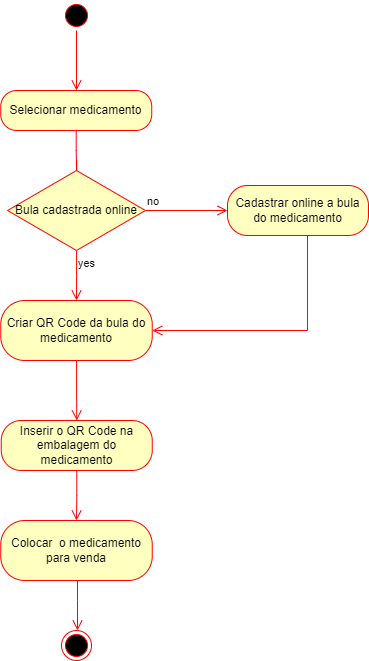

The diagram above was exported from draw.io. Its source (the exported page's mxGraphModel, read from the mxfile embedded in the PNG):
<mxGraphModel dx="1381" dy="764" grid="1" gridSize="10" guides="1" tooltips="1" connect="1" arrows="1" fold="1" page="1" pageScale="1" pageWidth="827" pageHeight="1169" math="0" shadow="0">
  <root>
    <mxCell id="0" />
    <mxCell id="1" parent="0" />
    <mxCell id="0ZfCzXflhmRoexfUDf6o-3" value="" style="ellipse;html=1;shape=startState;fillColor=#000000;strokeColor=#ff0000;" parent="1" vertex="1">
      <mxGeometry x="384" y="20" width="30" height="30" as="geometry" />
    </mxCell>
    <mxCell id="0ZfCzXflhmRoexfUDf6o-4" value="" style="edgeStyle=orthogonalEdgeStyle;html=1;verticalAlign=bottom;endArrow=open;endSize=8;strokeColor=#ff0000;rounded=0;" parent="1" source="0ZfCzXflhmRoexfUDf6o-3" edge="1">
      <mxGeometry relative="1" as="geometry">
        <mxPoint x="399" y="110" as="targetPoint" />
      </mxGeometry>
    </mxCell>
    <mxCell id="0ZfCzXflhmRoexfUDf6o-6" value="Selecionar medicamento" style="rounded=1;whiteSpace=wrap;html=1;arcSize=40;fontColor=#000000;fillColor=#ffffc0;strokeColor=#ff0000;" parent="1" vertex="1">
      <mxGeometry x="323.24" y="110" width="151" height="40" as="geometry" />
    </mxCell>
    <mxCell id="0ZfCzXflhmRoexfUDf6o-7" value="" style="edgeStyle=orthogonalEdgeStyle;html=1;verticalAlign=bottom;endArrow=open;endSize=8;strokeColor=#ff0000;rounded=0;startArrow=none;" parent="1" source="0ZfCzXflhmRoexfUDf6o-17" edge="1">
      <mxGeometry relative="1" as="geometry">
        <mxPoint x="399" y="210" as="targetPoint" />
      </mxGeometry>
    </mxCell>
    <mxCell id="0ZfCzXflhmRoexfUDf6o-8" value="Cadastrar online a bula do medicamento" style="rounded=1;whiteSpace=wrap;html=1;arcSize=40;fontColor=#000000;fillColor=#ffffc0;strokeColor=#ff0000;" parent="1" vertex="1">
      <mxGeometry x="550" y="205" width="141" height="50" as="geometry" />
    </mxCell>
    <mxCell id="0ZfCzXflhmRoexfUDf6o-9" value="" style="edgeStyle=orthogonalEdgeStyle;html=1;verticalAlign=bottom;endArrow=open;endSize=8;strokeColor=#ff0000;rounded=0;entryX=1;entryY=0.5;entryDx=0;entryDy=0;" parent="1" source="0ZfCzXflhmRoexfUDf6o-8" target="0ZfCzXflhmRoexfUDf6o-10" edge="1">
      <mxGeometry relative="1" as="geometry">
        <mxPoint x="620" y="360" as="targetPoint" />
        <Array as="points">
          <mxPoint x="630" y="350" />
        </Array>
      </mxGeometry>
    </mxCell>
    <mxCell id="0ZfCzXflhmRoexfUDf6o-10" value="Criar QR Code da bula do medicamento" style="rounded=1;whiteSpace=wrap;html=1;arcSize=40;fontColor=#000000;fillColor=#ffffc0;strokeColor=#ff0000;" parent="1" vertex="1">
      <mxGeometry x="323.25" y="320" width="151.5" height="60" as="geometry" />
    </mxCell>
    <mxCell id="0ZfCzXflhmRoexfUDf6o-11" value="" style="edgeStyle=orthogonalEdgeStyle;html=1;verticalAlign=bottom;endArrow=open;endSize=8;strokeColor=#ff0000;rounded=0;entryX=0.5;entryY=0;entryDx=0;entryDy=0;" parent="1" source="0ZfCzXflhmRoexfUDf6o-10" target="0ZfCzXflhmRoexfUDf6o-12" edge="1">
      <mxGeometry relative="1" as="geometry">
        <mxPoint x="399" y="410" as="targetPoint" />
      </mxGeometry>
    </mxCell>
    <mxCell id="0ZfCzXflhmRoexfUDf6o-12" value="Inserir o QR Code na embalagem do medicamento" style="rounded=1;whiteSpace=wrap;html=1;arcSize=40;fontColor=#000000;fillColor=#ffffc0;strokeColor=#ff0000;" parent="1" vertex="1">
      <mxGeometry x="323.75" y="440" width="151" height="50" as="geometry" />
    </mxCell>
    <mxCell id="0ZfCzXflhmRoexfUDf6o-13" value="" style="edgeStyle=orthogonalEdgeStyle;html=1;verticalAlign=bottom;endArrow=open;endSize=8;strokeColor=#ff0000;rounded=0;entryX=0.5;entryY=0;entryDx=0;entryDy=0;" parent="1" source="0ZfCzXflhmRoexfUDf6o-12" target="0ZfCzXflhmRoexfUDf6o-15" edge="1">
      <mxGeometry relative="1" as="geometry">
        <mxPoint x="400" y="530" as="targetPoint" />
        <Array as="points" />
      </mxGeometry>
    </mxCell>
    <mxCell id="0ZfCzXflhmRoexfUDf6o-15" value="Colocar&amp;nbsp; o medicamento para venda" style="rounded=1;whiteSpace=wrap;html=1;arcSize=40;fontColor=#000000;fillColor=#ffffc0;strokeColor=#ff0000;" parent="1" vertex="1">
      <mxGeometry x="323.24" y="540" width="151.51" height="60" as="geometry" />
    </mxCell>
    <mxCell id="0ZfCzXflhmRoexfUDf6o-16" value="" style="edgeStyle=orthogonalEdgeStyle;html=1;verticalAlign=bottom;endArrow=open;endSize=8;strokeColor=#ff0000;rounded=0;" parent="1" source="0ZfCzXflhmRoexfUDf6o-15" edge="1">
      <mxGeometry relative="1" as="geometry">
        <mxPoint x="400" y="650" as="targetPoint" />
        <Array as="points">
          <mxPoint x="400" y="620" />
          <mxPoint x="400" y="620" />
        </Array>
      </mxGeometry>
    </mxCell>
    <mxCell id="0ZfCzXflhmRoexfUDf6o-18" value="no" style="edgeStyle=orthogonalEdgeStyle;html=1;align=left;verticalAlign=bottom;endArrow=open;endSize=8;strokeColor=#ff0000;rounded=0;entryX=0;entryY=0.5;entryDx=0;entryDy=0;" parent="1" source="0ZfCzXflhmRoexfUDf6o-17" target="0ZfCzXflhmRoexfUDf6o-8" edge="1">
      <mxGeometry x="-1" relative="1" as="geometry">
        <mxPoint x="540" y="230" as="targetPoint" />
      </mxGeometry>
    </mxCell>
    <mxCell id="0ZfCzXflhmRoexfUDf6o-19" value="yes" style="edgeStyle=orthogonalEdgeStyle;html=1;align=left;verticalAlign=top;endArrow=open;endSize=8;strokeColor=#ff0000;rounded=0;entryX=0.5;entryY=0;entryDx=0;entryDy=0;" parent="1" source="0ZfCzXflhmRoexfUDf6o-17" target="0ZfCzXflhmRoexfUDf6o-10" edge="1">
      <mxGeometry x="-1" relative="1" as="geometry">
        <mxPoint x="400" y="310" as="targetPoint" />
      </mxGeometry>
    </mxCell>
    <mxCell id="0ZfCzXflhmRoexfUDf6o-17" value="Bula cadastrada online" style="rhombus;whiteSpace=wrap;html=1;fillColor=#ffffc0;strokeColor=#ff0000;" parent="1" vertex="1">
      <mxGeometry x="330.06" y="190" width="137.87" height="80" as="geometry" />
    </mxCell>
    <mxCell id="0ZfCzXflhmRoexfUDf6o-20" value="" style="edgeStyle=orthogonalEdgeStyle;html=1;verticalAlign=bottom;endArrow=none;endSize=8;strokeColor=#ff0000;rounded=0;" parent="1" source="0ZfCzXflhmRoexfUDf6o-6" target="0ZfCzXflhmRoexfUDf6o-17" edge="1">
      <mxGeometry relative="1" as="geometry">
        <mxPoint x="399" y="210" as="targetPoint" />
        <mxPoint x="399" y="150" as="sourcePoint" />
      </mxGeometry>
    </mxCell>
    <mxCell id="0ZfCzXflhmRoexfUDf6o-23" value="" style="ellipse;html=1;shape=endState;fillColor=#000000;strokeColor=#ff0000;" parent="1" vertex="1">
      <mxGeometry x="384" y="650" width="30" height="30" as="geometry" />
    </mxCell>
  </root>
</mxGraphModel>